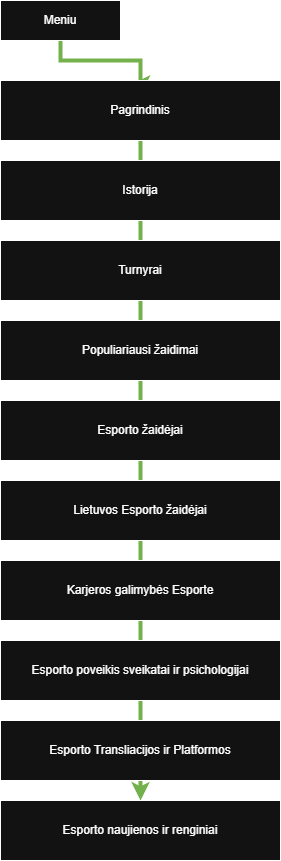

The diagram above was exported from draw.io. Its source (the exported page's mxGraphModel, read from the mxfile embedded in the PNG):
<mxGraphModel dx="1382" dy="836" grid="1" gridSize="10" guides="1" tooltips="1" connect="1" arrows="1" fold="1" page="1" pageScale="1" pageWidth="827" pageHeight="1169" background="light-dark(#FFFFFF,#FFFFFF)" math="0" shadow="0">
  <root>
    <mxCell id="0" />
    <mxCell id="1" parent="0" />
    <mxCell id="gh9qdg_XkBgMwuJyImc5-4" style="edgeStyle=orthogonalEdgeStyle;rounded=0;orthogonalLoop=1;jettySize=auto;html=1;entryX=0.468;entryY=0.067;entryDx=0;entryDy=0;entryPerimeter=0;fillColor=#60a917;strokeColor=#2D7600;strokeWidth=4;" parent="1" source="r9uIz9wqdaY6fAwX_hqf-1" target="r9uIz9wqdaY6fAwX_hqf-4" edge="1">
      <mxGeometry relative="1" as="geometry">
        <mxPoint x="170" y="100" as="targetPoint" />
        <Array as="points">
          <mxPoint x="100" y="100" />
          <mxPoint x="180" y="100" />
          <mxPoint x="180" y="124" />
        </Array>
      </mxGeometry>
    </mxCell>
    <mxCell id="r9uIz9wqdaY6fAwX_hqf-1" value="Meniu" style="rounded=0;whiteSpace=wrap;html=1;" parent="1" vertex="1">
      <mxGeometry x="40" y="40" width="120" height="40" as="geometry" />
    </mxCell>
    <mxCell id="r9uIz9wqdaY6fAwX_hqf-14" style="edgeStyle=orthogonalEdgeStyle;rounded=0;orthogonalLoop=1;jettySize=auto;html=1;entryX=0.5;entryY=0;entryDx=0;entryDy=0;fillColor=#60a917;strokeColor=#2D7600;strokeWidth=4;" parent="1" source="r9uIz9wqdaY6fAwX_hqf-4" target="r9uIz9wqdaY6fAwX_hqf-13" edge="1">
      <mxGeometry relative="1" as="geometry" />
    </mxCell>
    <mxCell id="r9uIz9wqdaY6fAwX_hqf-4" value="Pagrindinis" style="rounded=0;whiteSpace=wrap;html=1;" parent="1" vertex="1">
      <mxGeometry x="40" y="120" width="280" height="60" as="geometry" />
    </mxCell>
    <mxCell id="r9uIz9wqdaY6fAwX_hqf-5" value="Istorija" style="rounded=0;whiteSpace=wrap;html=1;" parent="1" vertex="1">
      <mxGeometry x="40" y="200" width="280" height="60" as="geometry" />
    </mxCell>
    <mxCell id="r9uIz9wqdaY6fAwX_hqf-6" value="Turnyrai" style="rounded=0;whiteSpace=wrap;html=1;" parent="1" vertex="1">
      <mxGeometry x="40" y="280" width="280" height="60" as="geometry" />
    </mxCell>
    <mxCell id="r9uIz9wqdaY6fAwX_hqf-7" value="Populiariausi žaidimai" style="rounded=0;whiteSpace=wrap;html=1;" parent="1" vertex="1">
      <mxGeometry x="40" y="360" width="280" height="60" as="geometry" />
    </mxCell>
    <mxCell id="r9uIz9wqdaY6fAwX_hqf-8" value="Esporto žaidėjai" style="rounded=0;whiteSpace=wrap;html=1;" parent="1" vertex="1">
      <mxGeometry x="40" y="440" width="280" height="60" as="geometry" />
    </mxCell>
    <mxCell id="r9uIz9wqdaY6fAwX_hqf-9" value="Lietuvos Esporto žaidėjai" style="rounded=0;whiteSpace=wrap;html=1;" parent="1" vertex="1">
      <mxGeometry x="40" y="520" width="280" height="60" as="geometry" />
    </mxCell>
    <mxCell id="r9uIz9wqdaY6fAwX_hqf-10" value="Karjeros galimybės Esporte" style="rounded=0;whiteSpace=wrap;html=1;" parent="1" vertex="1">
      <mxGeometry x="40" y="600" width="280" height="60" as="geometry" />
    </mxCell>
    <mxCell id="r9uIz9wqdaY6fAwX_hqf-11" value="Esporto poveikis sveikatai ir psichologijai" style="rounded=0;whiteSpace=wrap;html=1;" parent="1" vertex="1">
      <mxGeometry x="40" y="680" width="280" height="60" as="geometry" />
    </mxCell>
    <mxCell id="r9uIz9wqdaY6fAwX_hqf-12" value="Esporto Transliacijos ir Platformos" style="rounded=0;whiteSpace=wrap;html=1;" parent="1" vertex="1">
      <mxGeometry x="40" y="760" width="280" height="60" as="geometry" />
    </mxCell>
    <mxCell id="r9uIz9wqdaY6fAwX_hqf-13" value="Esporto naujienos ir renginiai" style="rounded=0;whiteSpace=wrap;html=1;" parent="1" vertex="1">
      <mxGeometry x="40" y="840" width="280" height="60" as="geometry" />
    </mxCell>
  </root>
</mxGraphModel>